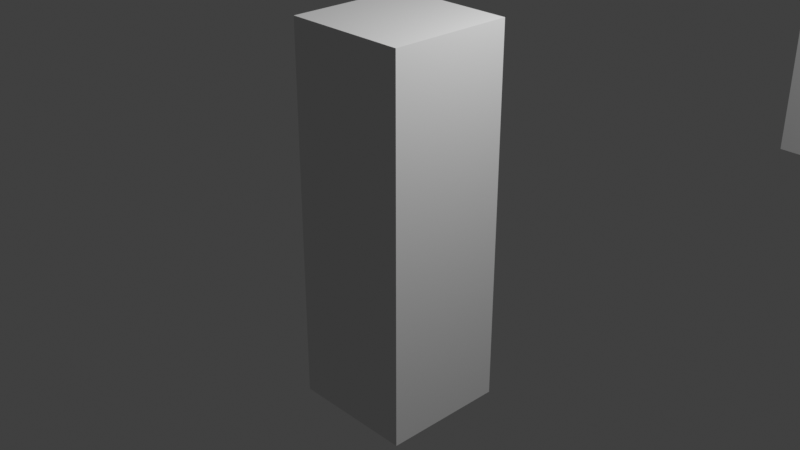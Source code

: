 # Source: cuboid_long_z.blend  (saved by Blender 3.5.4; exported with 4.5.12 LTS)
import bpy
from mathutils import Matrix  # noqa: F401  (used for matrix-valued properties, if any)

bpy.ops.wm.read_factory_settings(use_empty=True)
scene = bpy.context.scene
scene.name = 'Scene'

# ---- collections
col_collection = bpy.data.collections.new('Collection'); scene.collection.children.link(col_collection)

# ---- materials (node trees are filled in below, after node groups)
mat_material = bpy.data.materials.new('Material')
mat_material.alpha_threshold = 0.0
mat_material.use_transparent_shadow = False
mat_material.line_color = (0.0, 0.0, 0.0, 1.0)

# ---- node groups
ng_geometry_nodes = bpy.data.node_groups.new('Geometry Nodes', 'GeometryNodeTree')
_s = ng_geometry_nodes.interface.new_socket(name='Geometry', in_out='OUTPUT', socket_type='NodeSocketGeometry')
_s = ng_geometry_nodes.interface.new_socket(name='Geometry', in_out='INPUT', socket_type='NodeSocketGeometry')
ng_geometry_nodes.is_modifier = True
_N = ng_geometry_nodes.nodes; _L = ng_geometry_nodes.links
n0 = _N.new('GeometryNodeStoreNamedAttribute'); n0.name = 'Store Named Attribute'; n0.location = (-47, 4)
n0.data_type = 'FLOAT_VECTOR'
n0.domain = 'CORNER'
n0.inputs[2].default_value = 'uv_map'
n1 = _N.new('NodeGroupOutput'); n1.name = 'Group Output'; n1.location = (200, 0)
n2 = _N.new('GeometryNodeMeshCube'); n2.name = 'Cube'; n2.location = (-72, 4)
n2.inputs[0].default_value = (1.39, 1.39, 4.19)
n2.inputs[1].default_value = 3
n2.inputs[3].default_value = 50
_L.new(n0.outputs[0], n1.inputs[0])
_L.new(n2.outputs[0], n0.inputs[0])
_L.new(n2.outputs[1], n0.inputs[3])
n1.is_active_output = True

# ---- material node trees
mat_material.use_nodes = True; mat_material.node_tree.nodes.clear()
_N = mat_material.node_tree.nodes; _L = mat_material.node_tree.links
n0 = _N.new('ShaderNodeOutputMaterial'); n0.name = 'Material Output'; n0.location = (300, 300)
n1 = _N.new('ShaderNodeBsdfPrincipled'); n1.name = 'Principled BSDF'; n1.location = (10, 300)
n1.distribution = 'GGX'
n1.subsurface_method = 'BURLEY'
n1.inputs[2].default_value = 0.4
n1.inputs[3].default_value = 1.45
n1.inputs[27].default_value = (0.0, 0.0, 0.0, 1.0)
n1.inputs[28].default_value = 1.0
_L.new(n1.outputs[0], n0.inputs[0])
n0.is_active_output = True

# ---- world
world_world = bpy.data.worlds.new('World'); scene.world = world_world
world_world.use_nodes = True; world_world.node_tree.nodes.clear()
_N = world_world.node_tree.nodes; _L = world_world.node_tree.links
n0 = _N.new('ShaderNodeOutputWorld'); n0.name = 'World Output'; n0.location = (300, 300)
n1 = _N.new('ShaderNodeBackground'); n1.name = 'Background'; n1.location = (10, 300)
n1.inputs[0].default_value = (0.05088, 0.05088, 0.05088, 1.0)
_L.new(n1.outputs[0], n0.inputs[0])
n0.is_active_output = True
world_world.color = (0.05088, 0.05088, 0.05088)
world_world.use_sun_shadow = False
world_world.sun_shadow_jitter_overblur = 0.0

# ---- cameras
cam_camera = bpy.data.cameras.new('Camera')
cam_camera.clip_end = 100.0
cam_camera.ortho_scale = 7.314

# ---- lights
light_light = bpy.data.lights.new('Light', 'POINT')
light_light.transmission_factor = 0.0
light_light.energy = 1000.0
light_light.shadow_soft_size = 0.1
light_light.shadow_maximum_resolution = 0.006
light_light.use_absolute_resolution = True

# ---- meshes
me_cube = bpy.data.meshes.new('Cube')
me_cube.from_pydata([(1.0, 1.0, 1.0), (1.0, 1.0, -1.0), (1.0, -1.0, 1.0), (1.0, -1.0, -1.0), (-1.0, 1.0, 1.0), (-1.0, 1.0, -1.0), (-1.0, -1.0, 1.0), (-1.0, -1.0, -1.0)], [], [(0, 4, 6, 2), (3, 2, 6, 7), (7, 6, 4, 5), (5, 1, 3, 7), (1, 0, 2, 3), (5, 4, 0, 1)])
_uv = me_cube.uv_layers.new(name='UVMap')
_uv.uv.foreach_set('vector', [0.625, 0.5, 0.875, 0.5, 0.875, 0.75, 0.625, 0.75, 0.375, 0.75, 0.625, 0.75, 0.625, 1.0, 0.375, 1.0, 0.375, 0.0, 0.625, 0.0, 0.625, 0.25, 0.375, 0.25, 0.125, 0.5, 0.375, 0.5, 0.375, 0.75, 0.125, 0.75, 0.375, 0.5, 0.625, 0.5, 0.625, 0.75, 0.375, 0.75, 0.375, 0.25, 0.625, 0.25, 0.625, 0.5, 0.375, 0.5])
me_cube.materials.append(mat_material)
me_cube.use_remesh_preserve_volume = False
me_cube.use_remesh_preserve_attributes = False
me_cube.use_mirror_vertex_groups = False
me_cube.update()
me_cube_002 = bpy.data.meshes.new('Cube.002')
me_cube_002.from_pydata([(-0.695, -0.695, -2.095), (0.0, -0.695, -2.095), (0.695, -0.695, -2.095), (-0.695, 0.695, -2.095), (0.0, 0.695, -2.095), (0.695, 0.695, -2.095), (-0.695, -0.695, -2.009), (0.0, -0.695, -2.009), (0.695, -0.695, -2.009), (-0.695, 0.695, -2.009), (0.0, 0.695, -2.009), (0.695, 0.695, -2.009), (-0.695, -0.695, -1.924), (0.0, -0.695, -1.924), (0.695, -0.695, -1.924), (-0.695, 0.695, -1.924), (0.0, 0.695, -1.924), (0.695, 0.695, -1.924), (-0.695, -0.695, -1.838), (0.0, -0.695, -1.838), (0.695, -0.695, -1.838), (-0.695, 0.695, -1.838), (0.0, 0.695, -1.838), (0.695, 0.695, -1.838), (-0.695, -0.695, -1.753), (0.0, -0.695, -1.753), (0.695, -0.695, -1.753), (-0.695, 0.695, -1.753), (0.0, 0.695, -1.753), (0.695, 0.695, -1.753), (-0.695, -0.695, -1.667), (0.0, -0.695, -1.667), (0.695, -0.695, -1.667), (-0.695, 0.695, -1.667), (0.0, 0.695, -1.667), (0.695, 0.695, -1.667), (-0.695, -0.695, -1.582), (0.0, -0.695, -1.582), (0.695, -0.695, -1.582), (-0.695, 0.695, -1.582), (0.0, 0.695, -1.582), (0.695, 0.695, -1.582), (-0.695, -0.695, -1.496), (0.0, -0.695, -1.496), (0.695, -0.695, -1.496), (-0.695, 0.695, -1.496), (0.0, 0.695, -1.496), (0.695, 0.695, -1.496), (-0.695, -0.695, -1.411), (0.0, -0.695, -1.411), (0.695, -0.695, -1.411), (-0.695, 0.695, -1.411), (0.0, 0.695, -1.411), (0.695, 0.695, -1.411), (-0.695, -0.695, -1.325), (0.0, -0.695, -1.325), (0.695, -0.695, -1.325), (-0.695, 0.695, -1.325), (0.0, 0.695, -1.325), (0.695, 0.695, -1.325), (-0.695, -0.695, -1.24), (0.0, -0.695, -1.24), (0.695, -0.695, -1.24), (-0.695, 0.695, -1.24), (0.0, 0.695, -1.24), (0.695, 0.695, -1.24), (-0.695, -0.695, -1.154), (0.0, -0.695, -1.154), (0.695, -0.695, -1.154), (-0.695, 0.695, -1.154), (0.0, 0.695, -1.154), (0.695, 0.695, -1.154), (-0.695, -0.695, -1.069), (0.0, -0.695, -1.069), (0.695, -0.695, -1.069), (-0.695, 0.695, -1.069), (0.0, 0.695, -1.069), (0.695, 0.695, -1.069), (-0.695, -0.695, -0.9834), (0.0, -0.695, -0.9834), (0.695, -0.695, -0.9834), (-0.695, 0.695, -0.9834), (0.0, 0.695, -0.9834), (0.695, 0.695, -0.9834), (-0.695, -0.695, -0.8979), (0.0, -0.695, -0.8979), (0.695, -0.695, -0.8979), (-0.695, 0.695, -0.8979), (0.0, 0.695, -0.8979), (0.695, 0.695, -0.8979), (-0.695, -0.695, -0.8123), (0.0, -0.695, -0.8123), (0.695, -0.695, -0.8123), (-0.695, 0.695, -0.8123), (0.0, 0.695, -0.8123), (0.695, 0.695, -0.8123), (-0.695, -0.695, -0.7268), (0.0, -0.695, -0.7268), (0.695, -0.695, -0.7268), (-0.695, 0.695, -0.7268), (0.0, 0.695, -0.7268), (0.695, 0.695, -0.7268), (-0.695, -0.695, -0.6413), (0.0, -0.695, -0.6413), (0.695, -0.695, -0.6413), (-0.695, 0.695, -0.6413), (0.0, 0.695, -0.6413), (0.695, 0.695, -0.6413), (-0.695, -0.695, -0.5558), (0.0, -0.695, -0.5558), (0.695, -0.695, -0.5558), (-0.695, 0.695, -0.5558), (0.0, 0.695, -0.5558), (0.695, 0.695, -0.5558), (-0.695, -0.695, -0.4703), (0.0, -0.695, -0.4703), (0.695, -0.695, -0.4703), (-0.695, 0.695, -0.4703), (0.0, 0.695, -0.4703), (0.695, 0.695, -0.4703), (-0.695, -0.695, -0.3848), (0.0, -0.695, -0.3848), (0.695, -0.695, -0.3848), (-0.695, 0.695, -0.3848), (0.0, 0.695, -0.3848), (0.695, 0.695, -0.3848), (-0.695, -0.695, -0.2993), (0.0, -0.695, -0.2993), (0.695, -0.695, -0.2993), (-0.695, 0.695, -0.2993), (0.0, 0.695, -0.2993), (0.695, 0.695, -0.2993), (-0.695, -0.695, -0.2138), (0.0, -0.695, -0.2138), (0.695, -0.695, -0.2138), (-0.695, 0.695, -0.2138), (0.0, 0.695, -0.2138), (0.695, 0.695, -0.2138), (-0.695, -0.695, -0.1283), (0.0, -0.695, -0.1283), (0.695, -0.695, -0.1283), (-0.695, 0.695, -0.1283), (0.0, 0.695, -0.1283), (0.695, 0.695, -0.1283), (-0.695, -0.695, -0.04276), (0.0, -0.695, -0.04276), (0.695, -0.695, -0.04276), (-0.695, 0.695, -0.04276), (0.0, 0.695, -0.04276), (0.695, 0.695, -0.04276), (-0.695, -0.695, 0.04276), (0.0, -0.695, 0.04276), (0.695, -0.695, 0.04276), (-0.695, 0.695, 0.04276), (0.0, 0.695, 0.04276), (0.695, 0.695, 0.04276), (-0.695, -0.695, 0.1283), (0.0, -0.695, 0.1283), (0.695, -0.695, 0.1283), (-0.695, 0.695, 0.1283), (0.0, 0.695, 0.1283), (0.695, 0.695, 0.1283), (-0.695, -0.695, 0.2138), (0.0, -0.695, 0.2138), (0.695, -0.695, 0.2138), (-0.695, 0.695, 0.2138), (0.0, 0.695, 0.2138), (0.695, 0.695, 0.2138), (-0.695, -0.695, 0.2993), (0.0, -0.695, 0.2993), (0.695, -0.695, 0.2993), (-0.695, 0.695, 0.2993), (0.0, 0.695, 0.2993), (0.695, 0.695, 0.2993), (-0.695, -0.695, 0.3848), (0.0, -0.695, 0.3848), (0.695, -0.695, 0.3848), (-0.695, 0.695, 0.3848), (0.0, 0.695, 0.3848), (0.695, 0.695, 0.3848), (-0.695, -0.695, 0.4703), (0.0, -0.695, 0.4703), (0.695, -0.695, 0.4703), (-0.695, 0.695, 0.4703), (0.0, 0.695, 0.4703), (0.695, 0.695, 0.4703), (-0.695, -0.695, 0.5558), (0.0, -0.695, 0.5558), (0.695, -0.695, 0.5558), (-0.695, 0.695, 0.5558), (0.0, 0.695, 0.5558), (0.695, 0.695, 0.5558), (-0.695, -0.695, 0.6413), (0.0, -0.695, 0.6413), (0.695, -0.695, 0.6413), (-0.695, 0.695, 0.6413), (0.0, 0.695, 0.6413), (0.695, 0.695, 0.6413), (-0.695, -0.695, 0.7268), (0.0, -0.695, 0.7268), (0.695, -0.695, 0.7268), (-0.695, 0.695, 0.7268), (0.0, 0.695, 0.7268), (0.695, 0.695, 0.7268), (-0.695, -0.695, 0.8123), (0.0, -0.695, 0.8123), (0.695, -0.695, 0.8123), (-0.695, 0.695, 0.8123), (0.0, 0.695, 0.8123), (0.695, 0.695, 0.8123), (-0.695, -0.695, 0.8979), (0.0, -0.695, 0.8979), (0.695, -0.695, 0.8979), (-0.695, 0.695, 0.8979), (0.0, 0.695, 0.8979), (0.695, 0.695, 0.8979), (-0.695, -0.695, 0.9834), (0.0, -0.695, 0.9834), (0.695, -0.695, 0.9834), (-0.695, 0.695, 0.9834), (0.0, 0.695, 0.9834), (0.695, 0.695, 0.9834), (-0.695, -0.695, 1.069), (0.0, -0.695, 1.069), (0.695, -0.695, 1.069), (-0.695, 0.695, 1.069), (0.0, 0.695, 1.069), (0.695, 0.695, 1.069), (-0.695, -0.695, 1.154), (0.0, -0.695, 1.154), (0.695, -0.695, 1.154), (-0.695, 0.695, 1.154), (0.0, 0.695, 1.154), (0.695, 0.695, 1.154), (-0.695, -0.695, 1.24), (0.0, -0.695, 1.24), (0.695, -0.695, 1.24), (-0.695, 0.695, 1.24), (0.0, 0.695, 1.24), (0.695, 0.695, 1.24), (-0.695, -0.695, 1.325), (0.0, -0.695, 1.325), (0.695, -0.695, 1.325), (-0.695, 0.695, 1.325), (0.0, 0.695, 1.325), (0.695, 0.695, 1.325), (-0.695, -0.695, 1.411), (0.0, -0.695, 1.411), (0.695, -0.695, 1.411), (-0.695, 0.695, 1.411), (0.0, 0.695, 1.411), (0.695, 0.695, 1.411), (-0.695, -0.695, 1.496), (0.0, -0.695, 1.496), (0.695, -0.695, 1.496), (-0.695, 0.695, 1.496), (0.0, 0.695, 1.496), (0.695, 0.695, 1.496), (-0.695, -0.695, 1.582), (0.0, -0.695, 1.582), (0.695, -0.695, 1.582), (-0.695, 0.695, 1.582), (0.0, 0.695, 1.582), (0.695, 0.695, 1.582), (-0.695, -0.695, 1.667), (0.0, -0.695, 1.667), (0.695, -0.695, 1.667), (-0.695, 0.695, 1.667), (0.0, 0.695, 1.667), (0.695, 0.695, 1.667), (-0.695, -0.695, 1.753), (0.0, -0.695, 1.753), (0.695, -0.695, 1.753), (-0.695, 0.695, 1.753), (0.0, 0.695, 1.753), (0.695, 0.695, 1.753), (-0.695, -0.695, 1.838), (0.0, -0.695, 1.838), (0.695, -0.695, 1.838), (-0.695, 0.695, 1.838), (0.0, 0.695, 1.838), (0.695, 0.695, 1.838), (-0.695, -0.695, 1.924), (0.0, -0.695, 1.924), (0.695, -0.695, 1.924), (-0.695, 0.695, 1.924), (0.0, 0.695, 1.924), (0.695, 0.695, 1.924), (-0.695, -0.695, 2.009), (0.0, -0.695, 2.009), (0.695, -0.695, 2.009), (-0.695, 0.695, 2.009), (0.0, 0.695, 2.009), (0.695, 0.695, 2.009), (-0.695, -0.695, 2.095), (0.0, -0.695, 2.095), (0.695, -0.695, 2.095), (-0.695, 0.695, 2.095), (0.0, 0.695, 2.095), (0.695, 0.695, 2.095)], [], [(0, 3, 4, 1), (1, 4, 5, 2), (0, 1, 7, 6), (1, 2, 8, 7), (6, 7, 13, 12), (7, 8, 14, 13), (12, 13, 19, 18), (13, 14, 20, 19), (18, 19, 25, 24), (19, 20, 26, 25), (24, 25, 31, 30), (25, 26, 32, 31), (30, 31, 37, 36), (31, 32, 38, 37), (36, 37, 43, 42), (37, 38, 44, 43), (42, 43, 49, 48), (43, 44, 50, 49), (48, 49, 55, 54), (49, 50, 56, 55), (54, 55, 61, 60), (55, 56, 62, 61), (60, 61, 67, 66), (61, 62, 68, 67), (66, 67, 73, 72), (67, 68, 74, 73), (72, 73, 79, 78), (73, 74, 80, 79), (78, 79, 85, 84), (79, 80, 86, 85), (84, 85, 91, 90), (85, 86, 92, 91), (90, 91, 97, 96), (91, 92, 98, 97), (96, 97, 103, 102), (97, 98, 104, 103), (102, 103, 109, 108), (103, 104, 110, 109), (108, 109, 115, 114), (109, 110, 116, 115), (114, 115, 121, 120), (115, 116, 122, 121), (120, 121, 127, 126), (121, 122, 128, 127), (126, 127, 133, 132), (127, 128, 134, 133), (132, 133, 139, 138), (133, 134, 140, 139), (138, 139, 145, 144), (139, 140, 146, 145), (144, 145, 151, 150), (145, 146, 152, 151), (150, 151, 157, 156), (151, 152, 158, 157), (156, 157, 163, 162), (157, 158, 164, 163), (162, 163, 169, 168), (163, 164, 170, 169), (168, 169, 175, 174), (169, 170, 176, 175), (174, 175, 181, 180), (175, 176, 182, 181), (180, 181, 187, 186), (181, 182, 188, 187), (186, 187, 193, 192), (187, 188, 194, 193), (192, 193, 199, 198), (193, 194, 200, 199), (198, 199, 205, 204), (199, 200, 206, 205), (204, 205, 211, 210), (205, 206, 212, 211), (210, 211, 217, 216), (211, 212, 218, 217), (216, 217, 223, 222), (217, 218, 224, 223), (222, 223, 229, 228), (223, 224, 230, 229), (228, 229, 235, 234), (229, 230, 236, 235), (234, 235, 241, 240), (235, 236, 242, 241), (240, 241, 247, 246), (241, 242, 248, 247), (246, 247, 253, 252), (247, 248, 254, 253), (252, 253, 259, 258), (253, 254, 260, 259), (258, 259, 265, 264), (259, 260, 266, 265), (264, 265, 271, 270), (265, 266, 272, 271), (270, 271, 277, 276), (271, 272, 278, 277), (276, 277, 283, 282), (277, 278, 284, 283), (282, 283, 289, 288), (283, 284, 290, 289), (288, 289, 295, 294), (289, 290, 296, 295), (294, 295, 298, 297), (295, 296, 299, 298), (3, 9, 10, 4), (4, 10, 11, 5), (9, 15, 16, 10), (10, 16, 17, 11), (15, 21, 22, 16), (16, 22, 23, 17), (21, 27, 28, 22), (22, 28, 29, 23), (27, 33, 34, 28), (28, 34, 35, 29), (33, 39, 40, 34), (34, 40, 41, 35), (39, 45, 46, 40), (40, 46, 47, 41), (45, 51, 52, 46), (46, 52, 53, 47), (51, 57, 58, 52), (52, 58, 59, 53), (57, 63, 64, 58), (58, 64, 65, 59), (63, 69, 70, 64), (64, 70, 71, 65), (69, 75, 76, 70), (70, 76, 77, 71), (75, 81, 82, 76), (76, 82, 83, 77), (81, 87, 88, 82), (82, 88, 89, 83), (87, 93, 94, 88), (88, 94, 95, 89), (93, 99, 100, 94), (94, 100, 101, 95), (99, 105, 106, 100), (100, 106, 107, 101), (105, 111, 112, 106), (106, 112, 113, 107), (111, 117, 118, 112), (112, 118, 119, 113), (117, 123, 124, 118), (118, 124, 125, 119), (123, 129, 130, 124), (124, 130, 131, 125), (129, 135, 136, 130), (130, 136, 137, 131), (135, 141, 142, 136), (136, 142, 143, 137), (141, 147, 148, 142), (142, 148, 149, 143), (147, 153, 154, 148), (148, 154, 155, 149), (153, 159, 160, 154), (154, 160, 161, 155), (159, 165, 166, 160), (160, 166, 167, 161), (165, 171, 172, 166), (166, 172, 173, 167), (171, 177, 178, 172), (172, 178, 179, 173), (177, 183, 184, 178), (178, 184, 185, 179), (183, 189, 190, 184), (184, 190, 191, 185), (189, 195, 196, 190), (190, 196, 197, 191), (195, 201, 202, 196), (196, 202, 203, 197), (201, 207, 208, 202), (202, 208, 209, 203), (207, 213, 214, 208), (208, 214, 215, 209), (213, 219, 220, 214), (214, 220, 221, 215), (219, 225, 226, 220), (220, 226, 227, 221), (225, 231, 232, 226), (226, 232, 233, 227), (231, 237, 238, 232), (232, 238, 239, 233), (237, 243, 244, 238), (238, 244, 245, 239), (243, 249, 250, 244), (244, 250, 251, 245), (249, 255, 256, 250), (250, 256, 257, 251), (255, 261, 262, 256), (256, 262, 263, 257), (261, 267, 268, 262), (262, 268, 269, 263), (267, 273, 274, 268), (268, 274, 275, 269), (273, 279, 280, 274), (274, 280, 281, 275), (279, 285, 286, 280), (280, 286, 287, 281), (285, 291, 292, 286), (286, 292, 293, 287), (291, 297, 298, 292), (292, 298, 299, 293), (0, 6, 9, 3), (6, 12, 15, 9), (12, 18, 21, 15), (18, 24, 27, 21), (24, 30, 33, 27), (30, 36, 39, 33), (36, 42, 45, 39), (42, 48, 51, 45), (48, 54, 57, 51), (54, 60, 63, 57), (60, 66, 69, 63), (66, 72, 75, 69), (72, 78, 81, 75), (78, 84, 87, 81), (84, 90, 93, 87), (90, 96, 99, 93), (96, 102, 105, 99), (102, 108, 111, 105), (108, 114, 117, 111), (114, 120, 123, 117), (120, 126, 129, 123), (126, 132, 135, 129), (132, 138, 141, 135), (138, 144, 147, 141), (144, 150, 153, 147), (150, 156, 159, 153), (156, 162, 165, 159), (162, 168, 171, 165), (168, 174, 177, 171), (174, 180, 183, 177), (180, 186, 189, 183), (186, 192, 195, 189), (192, 198, 201, 195), (198, 204, 207, 201), (204, 210, 213, 207), (210, 216, 219, 213), (216, 222, 225, 219), (222, 228, 231, 225), (228, 234, 237, 231), (234, 240, 243, 237), (240, 246, 249, 243), (246, 252, 255, 249), (252, 258, 261, 255), (258, 264, 267, 261), (264, 270, 273, 267), (270, 276, 279, 273), (276, 282, 285, 279), (282, 288, 291, 285), (288, 294, 297, 291), (2, 5, 11, 8), (8, 11, 17, 14), (14, 17, 23, 20), (20, 23, 29, 26), (26, 29, 35, 32), (32, 35, 41, 38), (38, 41, 47, 44), (44, 47, 53, 50), (50, 53, 59, 56), (56, 59, 65, 62), (62, 65, 71, 68), (68, 71, 77, 74), (74, 77, 83, 80), (80, 83, 89, 86), (86, 89, 95, 92), (92, 95, 101, 98), (98, 101, 107, 104), (104, 107, 113, 110), (110, 113, 119, 116), (116, 119, 125, 122), (122, 125, 131, 128), (128, 131, 137, 134), (134, 137, 143, 140), (140, 143, 149, 146), (146, 149, 155, 152), (152, 155, 161, 158), (158, 161, 167, 164), (164, 167, 173, 170), (170, 173, 179, 176), (176, 179, 185, 182), (182, 185, 191, 188), (188, 191, 197, 194), (194, 197, 203, 200), (200, 203, 209, 206), (206, 209, 215, 212), (212, 215, 221, 218), (218, 221, 227, 224), (224, 227, 233, 230), (230, 233, 239, 236), (236, 239, 245, 242), (242, 245, 251, 248), (248, 251, 257, 254), (254, 257, 263, 260), (260, 263, 269, 266), (266, 269, 275, 272), (272, 275, 281, 278), (278, 281, 287, 284), (284, 287, 293, 290), (290, 293, 299, 296)])
me_cube_002.materials.append(None)
me_cube_002.update()

# ---- objects
ob_test_object = bpy.data.objects.new('test_object', me_cube)
ob_light = bpy.data.objects.new('Light', light_light)
ob_camera = bpy.data.objects.new('Camera', cam_camera)
ob_expected_object = bpy.data.objects.new('expected_object', me_cube_002)

# ---- transforms, parenting, visibility, modifiers, constraints
ob_test_object.location = (0.0, 0.0, 0.0)
ob_test_object.lock_rotations_4d = False
ob_test_object.empty_display_type = 'ARROWS'
ob_test_object.lineart.crease_threshold = 0.0
_m = ob_test_object.modifiers.new('GeometryNodes', 'NODES')
_m.node_group = ng_geometry_nodes
ob_light.location = (4.076, 1.005, 5.904)
ob_light.rotation_euler = (0.6503, 0.05522, 1.866)
ob_light.lock_rotations_4d = False
ob_light.empty_display_type = 'ARROWS'
ob_light.color = (0.0, 0.0, 0.0, 0.0)
ob_light.lineart.crease_threshold = 0.0
ob_camera.location = (7.359, -6.926, 4.958)
ob_camera.rotation_euler = (1.109, 0.0, 0.8149)
ob_camera.lock_rotations_4d = False
ob_camera.empty_display_type = 'ARROWS'
ob_camera.color = (0.0, 0.0, 0.0, 0.0)
ob_camera.display_type = 'WIRE'
ob_camera.lineart.crease_threshold = 0.0
ob_expected_object.location = (0.0, 10.0, 0.0)
ob_expected_object.lock_rotations_4d = False
ob_expected_object.empty_display_type = 'ARROWS'
ob_expected_object.lineart.crease_threshold = 0.0

# ---- collection membership
col_collection.objects.link(ob_test_object)
col_collection.objects.link(ob_light)
col_collection.objects.link(ob_camera)
col_collection.objects.link(ob_expected_object)

# ---- scene / render settings (as saved in the file)
scene.camera = ob_camera
scene.frame_start = 1; scene.frame_end = 250; scene.frame_set(1)
scene.render.engine = 'BLENDER_EEVEE_NEXT'
scene.cycles.use_denoising = False
scene.cycles.sampling_pattern = 'TABULATED_SOBOL'
scene.view_settings.view_transform = 'Standard'
bpy.context.view_layer.update()
